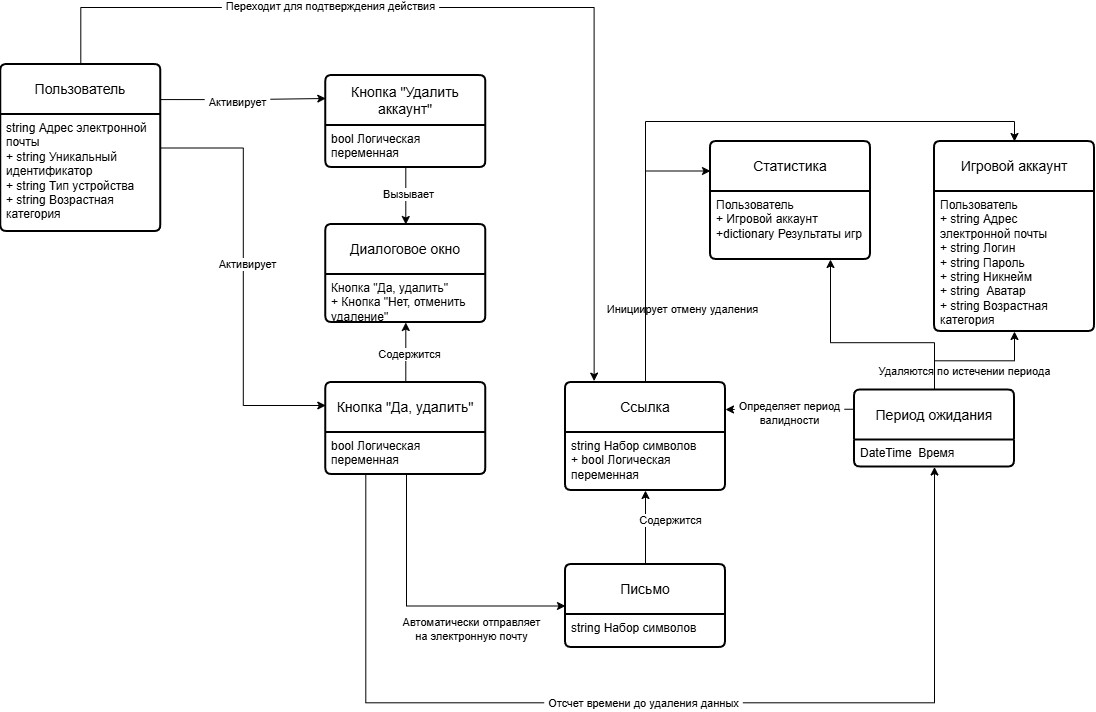

The diagram above was exported from draw.io. Its source (the exported page's mxGraphModel, read from the mxfile embedded in the PNG):
<mxGraphModel dx="1704" dy="945" grid="0" gridSize="10" guides="1" tooltips="1" connect="1" arrows="1" fold="1" page="0" pageScale="1" pageWidth="827" pageHeight="1169" math="0" shadow="0">
  <root>
    <mxCell id="0" />
    <mxCell id="1" parent="0" />
    <mxCell id="2" edge="1" parent="1" source="8" style="edgeStyle=orthogonalEdgeStyle;rounded=0;orthogonalLoop=1;jettySize=auto;html=1;entryX=0.179;entryY=-0.013;entryDx=0;entryDy=0;defaultLabelBackgroundColor=page;labelPadding=0 4;entryPerimeter=0;" target="25">
      <mxGeometry relative="1" x="0.1713" as="geometry">
        <Array as="points">
          <mxPoint x="235.3" y="68" />
          <mxPoint x="748.6" y="68" />
        </Array>
      </mxGeometry>
    </mxCell>
    <mxCell id="3" connectable="0" parent="2" style="edgeLabel;html=1;align=center;verticalAlign=middle;resizable=0;points=[];inheritText=1;defaultLabelBackgroundColor=page;labelPadding=0 4;" value="Переходит для подтверждения действия" vertex="1">
      <mxGeometry relative="1" x="0.3882" y="-3" as="geometry">
        <mxPoint x="-261" y="-86" as="offset" />
      </mxGeometry>
    </mxCell>
    <mxCell id="4" edge="1" parent="1" source="8" style="edgeStyle=orthogonalEdgeStyle;rounded=0;orthogonalLoop=1;jettySize=auto;html=1;entryX=0;entryY=0.25;entryDx=0;entryDy=0;defaultLabelBackgroundColor=page;labelPadding=0 4;exitX=0.981;exitY=0.21;exitDx=0;exitDy=0;exitPerimeter=0;" target="29">
      <mxGeometry relative="1" as="geometry" />
    </mxCell>
    <mxCell id="5" connectable="0" parent="4" style="edgeLabel;html=1;align=center;verticalAlign=middle;resizable=0;points=[];inheritText=1;defaultLabelBackgroundColor=page;labelPadding=0 4;" value="Активирует" vertex="1">
      <mxGeometry relative="1" x="-0.061" y="-2" as="geometry">
        <mxPoint as="offset" />
      </mxGeometry>
    </mxCell>
    <mxCell id="6" edge="1" parent="1" source="8" style="edgeStyle=orthogonalEdgeStyle;rounded=0;orthogonalLoop=1;jettySize=auto;html=1;entryX=0;entryY=0.25;entryDx=0;entryDy=0;defaultLabelBackgroundColor=page;labelPadding=0 4;" target="16">
      <mxGeometry relative="1" as="geometry" />
    </mxCell>
    <mxCell id="7" connectable="0" parent="6" style="edgeLabel;html=1;align=center;verticalAlign=middle;resizable=0;points=[];inheritText=1;defaultLabelBackgroundColor=page;labelPadding=0 4;" value="Активирует" vertex="1">
      <mxGeometry relative="1" x="-0.0631" y="4" as="geometry">
        <mxPoint as="offset" />
      </mxGeometry>
    </mxCell>
    <mxCell id="8" parent="1" style="swimlane;childLayout=stackLayout;horizontal=1;startSize=50;horizontalStack=0;rounded=1;fontSize=14;fontStyle=0;strokeWidth=2;resizeParent=0;resizeLast=1;shadow=0;dashed=0;align=center;arcSize=4;whiteSpace=wrap;html=1;" value="Пользователь" vertex="1">
      <mxGeometry height="167" width="160" x="155.3" y="125" as="geometry" />
    </mxCell>
    <mxCell id="9" parent="8" style="align=left;strokeColor=none;fillColor=none;spacingLeft=4;spacingRight=4;fontSize=12;verticalAlign=top;rotatable=0;part=1;html=1;whiteSpace=wrap;" value="string Адрес электронной почты&lt;br&gt;+ string Уникальный идентификатор&lt;br&gt;+ string Тип устройства&lt;div&gt;+ string Возрастная категория&lt;/div&gt;" vertex="1">
      <mxGeometry height="117" width="160" y="50" as="geometry" />
    </mxCell>
    <mxCell id="10" parent="1" style="swimlane;childLayout=stackLayout;horizontal=1;startSize=50;horizontalStack=0;rounded=1;fontSize=14;fontStyle=0;strokeWidth=2;resizeParent=0;resizeLast=1;shadow=0;dashed=0;align=center;arcSize=4;whiteSpace=wrap;html=1;" value="Игровой аккаунт" vertex="1">
      <mxGeometry height="190" width="160" x="1089" y="202" as="geometry" />
    </mxCell>
    <mxCell id="11" parent="10" style="align=left;strokeColor=none;fillColor=none;spacingLeft=4;spacingRight=4;fontSize=12;verticalAlign=top;rotatable=0;part=1;html=1;whiteSpace=wrap;" value="Пользователь&lt;div&gt;+ string Адрес электронной почты&lt;/div&gt;&lt;div&gt;+ string Логин&lt;/div&gt;&lt;div&gt;+ string Пароль&lt;/div&gt;&lt;div&gt;+ string Никнейм&lt;/div&gt;&lt;div&gt;+ string&amp;nbsp; Аватар&lt;/div&gt;&lt;div&gt;+ string Возрастная категория&lt;/div&gt;&lt;div&gt;&lt;br&gt;&lt;/div&gt;" vertex="1">
      <mxGeometry height="140" width="160" y="50" as="geometry" />
    </mxCell>
    <mxCell id="12" edge="1" parent="1" style="edgeStyle=orthogonalEdgeStyle;rounded=0;orthogonalLoop=1;jettySize=auto;html=1;entryX=0;entryY=0.5;entryDx=0;entryDy=0;defaultLabelBackgroundColor=page;labelPadding=0 4;" target="20">
      <mxGeometry relative="1" as="geometry">
        <Array as="points">
          <mxPoint x="561" y="666.5" />
        </Array>
        <mxPoint x="561" y="535.0000000000002" as="sourcePoint" />
        <mxPoint x="722.2999999999997" y="658.7500000000002" as="targetPoint" />
      </mxGeometry>
    </mxCell>
    <mxCell id="13" connectable="0" parent="12" style="edgeLabel;html=1;align=center;verticalAlign=middle;resizable=0;points=[];inheritText=1;defaultLabelBackgroundColor=page;labelPadding=0 4;" value="Автоматически отправляет&lt;div&gt;на электронную почту&lt;/div&gt;" vertex="1">
      <mxGeometry relative="1" x="-0.0262" as="geometry">
        <mxPoint x="55" y="23" as="offset" />
      </mxGeometry>
    </mxCell>
    <mxCell id="14" edge="1" parent="1" source="16" style="edgeStyle=orthogonalEdgeStyle;rounded=0;orthogonalLoop=1;jettySize=auto;html=1;entryX=0.5;entryY=1;entryDx=0;entryDy=0;defaultLabelBackgroundColor=page;labelPadding=0 4;" target="31">
      <mxGeometry relative="1" as="geometry" />
    </mxCell>
    <mxCell id="15" connectable="0" parent="14" style="edgeLabel;html=1;align=center;verticalAlign=middle;resizable=0;points=[];inheritText=1;defaultLabelBackgroundColor=page;labelPadding=0 4;" value="Содержится" vertex="1">
      <mxGeometry relative="1" x="-0.0486" y="-3" as="geometry">
        <mxPoint as="offset" />
      </mxGeometry>
    </mxCell>
    <mxCell id="16" parent="1" style="swimlane;childLayout=stackLayout;horizontal=1;startSize=50;horizontalStack=0;rounded=1;fontSize=14;fontStyle=0;strokeWidth=2;resizeParent=0;resizeLast=1;shadow=0;dashed=0;align=center;arcSize=4;whiteSpace=wrap;html=1;" value="Кнопка &quot;Да, удалить&quot;" vertex="1">
      <mxGeometry height="92" width="160" x="480.3" y="443" as="geometry" />
    </mxCell>
    <mxCell id="17" parent="16" style="align=left;strokeColor=none;fillColor=none;spacingLeft=4;spacingRight=4;fontSize=12;verticalAlign=top;rotatable=0;part=1;html=1;whiteSpace=wrap;" value="bool Логическая переменная" vertex="1">
      <mxGeometry height="42" width="160" y="50" as="geometry" />
    </mxCell>
    <mxCell id="18" edge="1" parent="1" source="20" style="edgeStyle=orthogonalEdgeStyle;rounded=0;orthogonalLoop=1;jettySize=auto;html=1;entryX=0.5;entryY=1;entryDx=0;entryDy=0;defaultLabelBackgroundColor=page;labelPadding=0 4;exitX=0.5;exitY=0;exitDx=0;exitDy=0;" target="26">
      <mxGeometry relative="1" x="0.3419" as="geometry" />
    </mxCell>
    <mxCell id="19" connectable="0" parent="18" style="edgeLabel;html=1;align=center;verticalAlign=middle;resizable=0;points=[];inheritText=1;defaultLabelBackgroundColor=page;labelPadding=0 4;" value="Содержится" vertex="1">
      <mxGeometry relative="1" x="0.2051" y="-2" as="geometry">
        <mxPoint x="22" as="offset" />
      </mxGeometry>
    </mxCell>
    <mxCell id="20" parent="1" style="swimlane;childLayout=stackLayout;horizontal=1;startSize=50;horizontalStack=0;rounded=1;fontSize=14;fontStyle=0;strokeWidth=2;resizeParent=0;resizeLast=1;shadow=0;dashed=0;align=center;arcSize=4;whiteSpace=wrap;html=1;" value="Письмо" vertex="1">
      <mxGeometry height="83" width="160" x="720" y="625" as="geometry" />
    </mxCell>
    <mxCell id="21" parent="20" style="align=left;strokeColor=none;fillColor=none;spacingLeft=4;spacingRight=4;fontSize=12;verticalAlign=top;rotatable=0;part=1;html=1;whiteSpace=wrap;" value="string Набор символов&lt;div&gt;&lt;br&gt;&lt;/div&gt;" vertex="1">
      <mxGeometry height="33" width="160" y="50" as="geometry" />
    </mxCell>
    <mxCell id="22" edge="1" parent="1" source="25" style="edgeStyle=orthogonalEdgeStyle;rounded=0;orthogonalLoop=1;jettySize=auto;html=1;entryX=0.5;entryY=0;entryDx=0;entryDy=0;defaultLabelBackgroundColor=page;labelPadding=0 4;exitX=0.5;exitY=0;exitDx=0;exitDy=0;" target="10">
      <mxGeometry relative="1" as="geometry" />
    </mxCell>
    <mxCell id="23" connectable="0" parent="22" style="edgeLabel;html=1;align=center;verticalAlign=middle;resizable=0;points=[];inheritText=1;defaultLabelBackgroundColor=page;labelPadding=0 4;" value="Инициирует отмену удаления" vertex="1">
      <mxGeometry relative="1" x="-0.1771" as="geometry">
        <mxPoint x="31" y="187" as="offset" />
      </mxGeometry>
    </mxCell>
    <mxCell id="24" edge="1" parent="1" source="25" style="edgeStyle=orthogonalEdgeStyle;rounded=0;orthogonalLoop=1;jettySize=auto;html=1;entryX=0;entryY=0.25;entryDx=0;entryDy=0;defaultLabelBackgroundColor=page;labelPadding=0 4;" target="33">
      <mxGeometry relative="1" as="geometry" />
    </mxCell>
    <mxCell id="25" parent="1" style="swimlane;childLayout=stackLayout;horizontal=1;startSize=50;horizontalStack=0;rounded=1;fontSize=14;fontStyle=0;strokeWidth=2;resizeParent=0;resizeLast=1;shadow=0;dashed=0;align=center;arcSize=4;whiteSpace=wrap;html=1;" value="Ссылка" vertex="1">
      <mxGeometry height="108" width="160" x="720" y="443" as="geometry" />
    </mxCell>
    <mxCell id="26" parent="25" style="align=left;strokeColor=none;fillColor=none;spacingLeft=4;spacingRight=4;fontSize=12;verticalAlign=top;rotatable=0;part=1;html=1;whiteSpace=wrap;" value="string Набор символов&lt;div&gt;+ bool Логическая переменная&lt;/div&gt;&lt;div&gt;&lt;br&gt;&lt;div&gt;&lt;br&gt;&lt;/div&gt;&lt;/div&gt;" vertex="1">
      <mxGeometry height="58" width="160" y="50" as="geometry" />
    </mxCell>
    <mxCell id="27" edge="1" parent="1" source="29" style="edgeStyle=orthogonalEdgeStyle;rounded=0;orthogonalLoop=1;jettySize=auto;html=1;entryX=0.5;entryY=0;entryDx=0;entryDy=0;defaultLabelBackgroundColor=page;labelPadding=0 4;" target="31">
      <mxGeometry relative="1" as="geometry" />
    </mxCell>
    <mxCell id="28" connectable="0" parent="27" style="edgeLabel;html=1;align=center;verticalAlign=middle;resizable=0;points=[];inheritText=1;defaultLabelBackgroundColor=page;labelPadding=0 4;" value="Вызывает" vertex="1">
      <mxGeometry relative="1" x="-0.1" y="2" as="geometry">
        <mxPoint as="offset" />
      </mxGeometry>
    </mxCell>
    <mxCell id="29" parent="1" style="swimlane;childLayout=stackLayout;horizontal=1;startSize=50;horizontalStack=0;rounded=1;fontSize=14;fontStyle=0;strokeWidth=2;resizeParent=0;resizeLast=1;shadow=0;dashed=0;align=center;arcSize=4;whiteSpace=wrap;html=1;" value="Кнопка &quot;Удалить аккаунт&quot;" vertex="1">
      <mxGeometry height="92" width="160" x="480.3" y="136" as="geometry" />
    </mxCell>
    <mxCell id="30" parent="29" style="align=left;strokeColor=none;fillColor=none;spacingLeft=4;spacingRight=4;fontSize=12;verticalAlign=top;rotatable=0;part=1;html=1;whiteSpace=wrap;" value="bool Логическая переменная" vertex="1">
      <mxGeometry height="42" width="160" y="50" as="geometry" />
    </mxCell>
    <mxCell id="31" parent="1" style="swimlane;childLayout=stackLayout;horizontal=1;startSize=50;horizontalStack=0;rounded=1;fontSize=14;fontStyle=0;strokeWidth=2;resizeParent=0;resizeLast=1;shadow=0;dashed=0;align=center;arcSize=4;whiteSpace=wrap;html=1;" value="Диалоговое окно" vertex="1">
      <mxGeometry height="98" width="160" x="480.3" y="285" as="geometry" />
    </mxCell>
    <mxCell id="32" parent="31" style="align=left;strokeColor=none;fillColor=none;spacingLeft=4;spacingRight=4;fontSize=12;verticalAlign=top;rotatable=0;part=1;html=1;whiteSpace=wrap;" value="Кнопка &quot;Да, удалить&quot;&lt;div&gt;+ Кнопка &quot;Нет, отменить удаление&quot;&lt;/div&gt;" vertex="1">
      <mxGeometry height="48" width="160" y="50" as="geometry" />
    </mxCell>
    <mxCell id="33" parent="1" style="swimlane;childLayout=stackLayout;horizontal=1;startSize=50;horizontalStack=0;rounded=1;fontSize=14;fontStyle=0;strokeWidth=2;resizeParent=0;resizeLast=1;shadow=0;dashed=0;align=center;arcSize=4;whiteSpace=wrap;html=1;" value="Статистика" vertex="1">
      <mxGeometry height="118" width="160" x="865" y="202" as="geometry" />
    </mxCell>
    <mxCell id="34" parent="33" style="align=left;strokeColor=none;fillColor=none;spacingLeft=4;spacingRight=4;fontSize=12;verticalAlign=top;rotatable=0;part=1;html=1;whiteSpace=wrap;" value="Пользователь&lt;div&gt;+ Игровой аккаунт&lt;/div&gt;&lt;div&gt;+dictionary Результаты игр&lt;/div&gt;" vertex="1">
      <mxGeometry height="68" width="160" y="50" as="geometry" />
    </mxCell>
    <mxCell id="35" edge="1" parent="1" source="40" style="edgeStyle=orthogonalEdgeStyle;rounded=0;orthogonalLoop=1;jettySize=auto;html=1;entryX=1;entryY=0.25;entryDx=0;entryDy=0;defaultLabelBackgroundColor=page;labelPadding=0 4;exitX=0;exitY=0.25;exitDx=0;exitDy=0;" target="25">
      <mxGeometry relative="1" as="geometry" />
    </mxCell>
    <mxCell id="36" connectable="0" parent="35" style="edgeLabel;html=1;align=center;verticalAlign=middle;resizable=0;points=[];inheritText=1;defaultLabelBackgroundColor=page;labelPadding=0 4;" value="Определяет период&lt;div&gt;валидности&lt;/div&gt;" vertex="1">
      <mxGeometry relative="1" x="0.0202" y="3" as="geometry">
        <mxPoint as="offset" />
      </mxGeometry>
    </mxCell>
    <mxCell id="37" edge="1" parent="1" source="40" style="edgeStyle=orthogonalEdgeStyle;rounded=0;orthogonalLoop=1;jettySize=auto;html=1;entryX=0.75;entryY=1;entryDx=0;entryDy=0;defaultLabelBackgroundColor=page;labelPadding=0 4;" target="33">
      <mxGeometry relative="1" as="geometry">
        <Array as="points">
          <mxPoint x="1089" y="403.2" />
          <mxPoint x="985" y="403.2" />
        </Array>
      </mxGeometry>
    </mxCell>
    <mxCell id="38" edge="1" parent="1" source="40" style="edgeStyle=orthogonalEdgeStyle;rounded=0;orthogonalLoop=1;jettySize=auto;html=1;defaultLabelBackgroundColor=page;labelPadding=0 4;" target="11">
      <mxGeometry relative="1" as="geometry" />
    </mxCell>
    <mxCell id="39" connectable="0" parent="38" style="edgeLabel;html=1;align=center;verticalAlign=middle;resizable=0;points=[];inheritText=1;defaultLabelBackgroundColor=page;labelPadding=0 4;" value="Удаляются по истечении периода" vertex="1">
      <mxGeometry relative="1" x="-0.6862" as="geometry">
        <mxPoint x="30" y="3" as="offset" />
      </mxGeometry>
    </mxCell>
    <mxCell id="40" parent="1" style="swimlane;childLayout=stackLayout;horizontal=1;startSize=50;horizontalStack=0;rounded=1;fontSize=14;fontStyle=0;strokeWidth=2;resizeParent=0;resizeLast=1;shadow=0;dashed=0;align=center;arcSize=4;whiteSpace=wrap;html=1;" value="Период ожидания" vertex="1">
      <mxGeometry height="77" width="160" x="1009" y="450.5" as="geometry" />
    </mxCell>
    <mxCell id="41" parent="40" style="align=left;strokeColor=none;fillColor=none;spacingLeft=4;spacingRight=4;fontSize=12;verticalAlign=top;rotatable=0;part=1;html=1;whiteSpace=wrap;" value="DateTime&amp;nbsp; Время" vertex="1">
      <mxGeometry height="27" width="160" y="50" as="geometry" />
    </mxCell>
    <mxCell id="42" edge="1" parent="1" source="17" style="edgeStyle=orthogonalEdgeStyle;rounded=0;orthogonalLoop=1;jettySize=auto;html=1;entryX=0.5;entryY=1;entryDx=0;entryDy=0;defaultLabelBackgroundColor=page;labelPadding=0 4;exitX=0.25;exitY=1;exitDx=0;exitDy=0;" target="41">
      <mxGeometry relative="1" as="geometry">
        <Array as="points">
          <mxPoint x="520.3" y="763.3" />
          <mxPoint x="1089" y="763.3" />
        </Array>
      </mxGeometry>
    </mxCell>
    <mxCell id="43" connectable="0" parent="42" style="edgeLabel;html=1;align=center;verticalAlign=middle;resizable=0;points=[];inheritText=1;defaultLabelBackgroundColor=page;labelPadding=0 4;" value="Отсчет времени до удаления данных" vertex="1">
      <mxGeometry relative="1" x="-0.0214" as="geometry">
        <mxPoint as="offset" />
      </mxGeometry>
    </mxCell>
  </root>
</mxGraphModel>